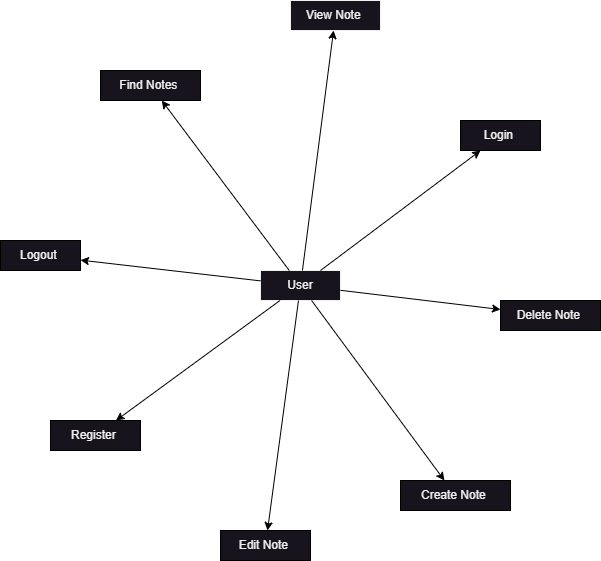

The diagram above was exported from draw.io. Its source (the exported page's mxGraphModel, read from the mxfile embedded in the PNG):
<mxGraphModel dx="781" dy="498" grid="1" gridSize="10" guides="1" tooltips="1" connect="1" arrows="1" fold="1" page="1" pageScale="1" pageWidth="850" pageHeight="1100" math="0" shadow="0">
  <root>
    <mxCell id="0" />
    <mxCell id="1" parent="0" />
    <mxCell id="Rc3TiJjFQFAptcrOZNyJ-1" value="User" style="whiteSpace=wrap;html=1;" vertex="1" parent="1">
      <mxGeometry x="361" y="781" width="80" height="30" as="geometry" />
    </mxCell>
    <mxCell id="Rc3TiJjFQFAptcrOZNyJ-2" value=" Register&amp;nbsp;" style="whiteSpace=wrap;html=1;strokeColor=#000000;" vertex="1" parent="1">
      <mxGeometry x="151" y="931" width="90" height="30" as="geometry" />
    </mxCell>
    <mxCell id="Rc3TiJjFQFAptcrOZNyJ-3" value="" style="rounded=0;strokeColor=#000000;" edge="1" source="Rc3TiJjFQFAptcrOZNyJ-1" target="Rc3TiJjFQFAptcrOZNyJ-2" parent="1">
      <mxGeometry relative="1" as="geometry" />
    </mxCell>
    <mxCell id="Rc3TiJjFQFAptcrOZNyJ-4" value=" Login&amp;nbsp;" style="whiteSpace=wrap;html=1;strokeColor=#000000;" vertex="1" parent="1">
      <mxGeometry x="561" y="631" width="80" height="30" as="geometry" />
    </mxCell>
    <mxCell id="Rc3TiJjFQFAptcrOZNyJ-5" value="" style="rounded=0;strokeColor=#000000;" edge="1" source="Rc3TiJjFQFAptcrOZNyJ-1" target="Rc3TiJjFQFAptcrOZNyJ-4" parent="1">
      <mxGeometry relative="1" as="geometry" />
    </mxCell>
    <mxCell id="Rc3TiJjFQFAptcrOZNyJ-6" value=" Logout&amp;nbsp;" style="whiteSpace=wrap;html=1;strokeColor=#000000;" vertex="1" parent="1">
      <mxGeometry x="101" y="751" width="80" height="30" as="geometry" />
    </mxCell>
    <mxCell id="Rc3TiJjFQFAptcrOZNyJ-7" value="" style="rounded=0;strokeColor=#000000;" edge="1" source="Rc3TiJjFQFAptcrOZNyJ-1" target="Rc3TiJjFQFAptcrOZNyJ-6" parent="1">
      <mxGeometry relative="1" as="geometry" />
    </mxCell>
    <mxCell id="Rc3TiJjFQFAptcrOZNyJ-8" value=" Create Note&amp;nbsp;" style="whiteSpace=wrap;html=1;strokeColor=#000000;" vertex="1" parent="1">
      <mxGeometry x="501" y="991" width="110" height="30" as="geometry" />
    </mxCell>
    <mxCell id="Rc3TiJjFQFAptcrOZNyJ-9" value="" style="rounded=0;strokeColor=#000000;" edge="1" source="Rc3TiJjFQFAptcrOZNyJ-1" target="Rc3TiJjFQFAptcrOZNyJ-8" parent="1">
      <mxGeometry relative="1" as="geometry" />
    </mxCell>
    <mxCell id="Rc3TiJjFQFAptcrOZNyJ-10" value=" Edit Note&amp;nbsp;" style="whiteSpace=wrap;html=1;strokeColor=#000000;" vertex="1" parent="1">
      <mxGeometry x="321" y="1041" width="90" height="30" as="geometry" />
    </mxCell>
    <mxCell id="Rc3TiJjFQFAptcrOZNyJ-11" value="" style="rounded=0;strokeColor=#000000;" edge="1" source="Rc3TiJjFQFAptcrOZNyJ-1" target="Rc3TiJjFQFAptcrOZNyJ-10" parent="1">
      <mxGeometry relative="1" as="geometry" />
    </mxCell>
    <mxCell id="Rc3TiJjFQFAptcrOZNyJ-12" value=" Delete Note&amp;nbsp;" style="whiteSpace=wrap;html=1;strokeColor=#000000;" vertex="1" parent="1">
      <mxGeometry x="601" y="811" width="100" height="30" as="geometry" />
    </mxCell>
    <mxCell id="Rc3TiJjFQFAptcrOZNyJ-13" value="" style="rounded=0;strokeColor=#000000;" edge="1" source="Rc3TiJjFQFAptcrOZNyJ-1" target="Rc3TiJjFQFAptcrOZNyJ-12" parent="1">
      <mxGeometry relative="1" as="geometry" />
    </mxCell>
    <mxCell id="Rc3TiJjFQFAptcrOZNyJ-14" value=" View Note&amp;nbsp;" style="whiteSpace=wrap;html=1;" vertex="1" parent="1">
      <mxGeometry x="391" y="511" width="90" height="30" as="geometry" />
    </mxCell>
    <mxCell id="Rc3TiJjFQFAptcrOZNyJ-15" value="" style="rounded=0;strokeColor=#000000;" edge="1" source="Rc3TiJjFQFAptcrOZNyJ-1" target="Rc3TiJjFQFAptcrOZNyJ-14" parent="1">
      <mxGeometry relative="1" as="geometry" />
    </mxCell>
    <mxCell id="Rc3TiJjFQFAptcrOZNyJ-16" value=" Find Notes&amp;nbsp;" style="whiteSpace=wrap;html=1;strokeColor=#000000;" vertex="1" parent="1">
      <mxGeometry x="201" y="581" width="100" height="30" as="geometry" />
    </mxCell>
    <mxCell id="Rc3TiJjFQFAptcrOZNyJ-17" value="" style="rounded=0;strokeColor=#000000;" edge="1" source="Rc3TiJjFQFAptcrOZNyJ-1" target="Rc3TiJjFQFAptcrOZNyJ-16" parent="1">
      <mxGeometry relative="1" as="geometry" />
    </mxCell>
  </root>
</mxGraphModel>